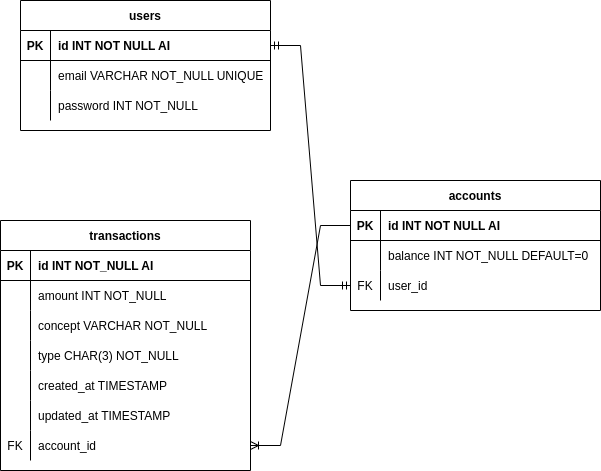

The diagram above was exported from draw.io. Its source (the exported page's mxGraphModel, read from the mxfile embedded in the PNG):
<mxGraphModel dx="1348" dy="805" grid="1" gridSize="10" guides="1" tooltips="1" connect="1" arrows="1" fold="1" page="1" pageScale="1" pageWidth="850" pageHeight="1100" math="0" shadow="0" extFonts="Permanent Marker^https://fonts.googleapis.com/css?family=Permanent+Marker">
  <root>
    <mxCell id="0" />
    <mxCell id="1" parent="0" />
    <mxCell id="C-vyLk0tnHw3VtMMgP7b-2" value="accounts" style="shape=table;startSize=30;container=1;collapsible=1;childLayout=tableLayout;fixedRows=1;rowLines=0;fontStyle=1;align=center;resizeLast=1;" parent="1" vertex="1">
      <mxGeometry x="420" y="200" width="250" height="130" as="geometry" />
    </mxCell>
    <mxCell id="C-vyLk0tnHw3VtMMgP7b-3" value="" style="shape=partialRectangle;collapsible=0;dropTarget=0;pointerEvents=0;fillColor=none;points=[[0,0.5],[1,0.5]];portConstraint=eastwest;top=0;left=0;right=0;bottom=1;" parent="C-vyLk0tnHw3VtMMgP7b-2" vertex="1">
      <mxGeometry y="30" width="250" height="30" as="geometry" />
    </mxCell>
    <mxCell id="C-vyLk0tnHw3VtMMgP7b-4" value="PK" style="shape=partialRectangle;overflow=hidden;connectable=0;fillColor=none;top=0;left=0;bottom=0;right=0;fontStyle=1;" parent="C-vyLk0tnHw3VtMMgP7b-3" vertex="1">
      <mxGeometry width="30" height="30" as="geometry">
        <mxRectangle width="30" height="30" as="alternateBounds" />
      </mxGeometry>
    </mxCell>
    <mxCell id="C-vyLk0tnHw3VtMMgP7b-5" value="id INT NOT NULL AI" style="shape=partialRectangle;overflow=hidden;connectable=0;fillColor=none;top=0;left=0;bottom=0;right=0;align=left;spacingLeft=6;fontStyle=1;" parent="C-vyLk0tnHw3VtMMgP7b-3" vertex="1">
      <mxGeometry x="30" width="220" height="30" as="geometry">
        <mxRectangle width="220" height="30" as="alternateBounds" />
      </mxGeometry>
    </mxCell>
    <mxCell id="D_WCiH1fodyWrlFulHK--5" value="" style="shape=partialRectangle;collapsible=0;dropTarget=0;pointerEvents=0;fillColor=none;points=[[0,0.5],[1,0.5]];portConstraint=eastwest;top=0;left=0;right=0;bottom=0;" parent="C-vyLk0tnHw3VtMMgP7b-2" vertex="1">
      <mxGeometry y="60" width="250" height="30" as="geometry" />
    </mxCell>
    <mxCell id="D_WCiH1fodyWrlFulHK--6" value="" style="shape=partialRectangle;overflow=hidden;connectable=0;fillColor=none;top=0;left=0;bottom=0;right=0;" parent="D_WCiH1fodyWrlFulHK--5" vertex="1">
      <mxGeometry width="30" height="30" as="geometry">
        <mxRectangle width="30" height="30" as="alternateBounds" />
      </mxGeometry>
    </mxCell>
    <mxCell id="D_WCiH1fodyWrlFulHK--7" value="balance INT NOT_NULL DEFAULT=0" style="shape=partialRectangle;overflow=hidden;connectable=0;fillColor=none;top=0;left=0;bottom=0;right=0;align=left;spacingLeft=6;" parent="D_WCiH1fodyWrlFulHK--5" vertex="1">
      <mxGeometry x="30" width="220" height="30" as="geometry">
        <mxRectangle width="220" height="30" as="alternateBounds" />
      </mxGeometry>
    </mxCell>
    <mxCell id="NrTcZIrotF2pKhEHr4H2-20" value="" style="shape=partialRectangle;collapsible=0;dropTarget=0;pointerEvents=0;fillColor=none;points=[[0,0.5],[1,0.5]];portConstraint=eastwest;top=0;left=0;right=0;bottom=0;" parent="C-vyLk0tnHw3VtMMgP7b-2" vertex="1">
      <mxGeometry y="90" width="250" height="30" as="geometry" />
    </mxCell>
    <mxCell id="NrTcZIrotF2pKhEHr4H2-21" value="FK" style="shape=partialRectangle;overflow=hidden;connectable=0;fillColor=none;top=0;left=0;bottom=0;right=0;" parent="NrTcZIrotF2pKhEHr4H2-20" vertex="1">
      <mxGeometry width="30" height="30" as="geometry">
        <mxRectangle width="30" height="30" as="alternateBounds" />
      </mxGeometry>
    </mxCell>
    <mxCell id="NrTcZIrotF2pKhEHr4H2-22" value="user_id" style="shape=partialRectangle;overflow=hidden;connectable=0;fillColor=none;top=0;left=0;bottom=0;right=0;align=left;spacingLeft=6;" parent="NrTcZIrotF2pKhEHr4H2-20" vertex="1">
      <mxGeometry x="30" width="220" height="30" as="geometry">
        <mxRectangle width="220" height="30" as="alternateBounds" />
      </mxGeometry>
    </mxCell>
    <mxCell id="C-vyLk0tnHw3VtMMgP7b-13" value="transactions" style="shape=table;startSize=30;container=1;collapsible=1;childLayout=tableLayout;fixedRows=1;rowLines=0;fontStyle=1;align=center;resizeLast=1;" parent="1" vertex="1">
      <mxGeometry x="70" y="240" width="250" height="250" as="geometry" />
    </mxCell>
    <mxCell id="C-vyLk0tnHw3VtMMgP7b-14" value="" style="shape=partialRectangle;collapsible=0;dropTarget=0;pointerEvents=0;fillColor=none;points=[[0,0.5],[1,0.5]];portConstraint=eastwest;top=0;left=0;right=0;bottom=1;" parent="C-vyLk0tnHw3VtMMgP7b-13" vertex="1">
      <mxGeometry y="30" width="250" height="30" as="geometry" />
    </mxCell>
    <mxCell id="C-vyLk0tnHw3VtMMgP7b-15" value="PK" style="shape=partialRectangle;overflow=hidden;connectable=0;fillColor=none;top=0;left=0;bottom=0;right=0;fontStyle=1;" parent="C-vyLk0tnHw3VtMMgP7b-14" vertex="1">
      <mxGeometry width="30" height="30" as="geometry">
        <mxRectangle width="30" height="30" as="alternateBounds" />
      </mxGeometry>
    </mxCell>
    <mxCell id="C-vyLk0tnHw3VtMMgP7b-16" value="id INT NOT_NULL AI" style="shape=partialRectangle;overflow=hidden;connectable=0;fillColor=none;top=0;left=0;bottom=0;right=0;align=left;spacingLeft=6;fontStyle=1;" parent="C-vyLk0tnHw3VtMMgP7b-14" vertex="1">
      <mxGeometry x="30" width="220" height="30" as="geometry">
        <mxRectangle width="220" height="30" as="alternateBounds" />
      </mxGeometry>
    </mxCell>
    <mxCell id="D_WCiH1fodyWrlFulHK--28" value="" style="shape=partialRectangle;collapsible=0;dropTarget=0;pointerEvents=0;fillColor=none;points=[[0,0.5],[1,0.5]];portConstraint=eastwest;top=0;left=0;right=0;bottom=0;" parent="C-vyLk0tnHw3VtMMgP7b-13" vertex="1">
      <mxGeometry y="60" width="250" height="30" as="geometry" />
    </mxCell>
    <mxCell id="D_WCiH1fodyWrlFulHK--29" value="" style="shape=partialRectangle;overflow=hidden;connectable=0;fillColor=none;top=0;left=0;bottom=0;right=0;" parent="D_WCiH1fodyWrlFulHK--28" vertex="1">
      <mxGeometry width="30" height="30" as="geometry">
        <mxRectangle width="30" height="30" as="alternateBounds" />
      </mxGeometry>
    </mxCell>
    <mxCell id="D_WCiH1fodyWrlFulHK--30" value="amount INT NOT_NULL" style="shape=partialRectangle;overflow=hidden;connectable=0;fillColor=none;top=0;left=0;bottom=0;right=0;align=left;spacingLeft=6;" parent="D_WCiH1fodyWrlFulHK--28" vertex="1">
      <mxGeometry x="30" width="220" height="30" as="geometry">
        <mxRectangle width="220" height="30" as="alternateBounds" />
      </mxGeometry>
    </mxCell>
    <mxCell id="NrTcZIrotF2pKhEHr4H2-2" value="" style="shape=partialRectangle;collapsible=0;dropTarget=0;pointerEvents=0;fillColor=none;points=[[0,0.5],[1,0.5]];portConstraint=eastwest;top=0;left=0;right=0;bottom=0;" parent="C-vyLk0tnHw3VtMMgP7b-13" vertex="1">
      <mxGeometry y="90" width="250" height="30" as="geometry" />
    </mxCell>
    <mxCell id="NrTcZIrotF2pKhEHr4H2-3" value="" style="shape=partialRectangle;overflow=hidden;connectable=0;fillColor=none;top=0;left=0;bottom=0;right=0;" parent="NrTcZIrotF2pKhEHr4H2-2" vertex="1">
      <mxGeometry width="30" height="30" as="geometry">
        <mxRectangle width="30" height="30" as="alternateBounds" />
      </mxGeometry>
    </mxCell>
    <mxCell id="NrTcZIrotF2pKhEHr4H2-4" value="concept VARCHAR NOT_NULL" style="shape=partialRectangle;overflow=hidden;connectable=0;fillColor=none;top=0;left=0;bottom=0;right=0;align=left;spacingLeft=6;" parent="NrTcZIrotF2pKhEHr4H2-2" vertex="1">
      <mxGeometry x="30" width="220" height="30" as="geometry">
        <mxRectangle width="220" height="30" as="alternateBounds" />
      </mxGeometry>
    </mxCell>
    <mxCell id="9SR9dTOugzr9Pmz5fumr-1" value="" style="shape=partialRectangle;collapsible=0;dropTarget=0;pointerEvents=0;fillColor=none;points=[[0,0.5],[1,0.5]];portConstraint=eastwest;top=0;left=0;right=0;bottom=0;" parent="C-vyLk0tnHw3VtMMgP7b-13" vertex="1">
      <mxGeometry y="120" width="250" height="30" as="geometry" />
    </mxCell>
    <mxCell id="9SR9dTOugzr9Pmz5fumr-2" value="" style="shape=partialRectangle;overflow=hidden;connectable=0;fillColor=none;top=0;left=0;bottom=0;right=0;" parent="9SR9dTOugzr9Pmz5fumr-1" vertex="1">
      <mxGeometry width="30" height="30" as="geometry">
        <mxRectangle width="30" height="30" as="alternateBounds" />
      </mxGeometry>
    </mxCell>
    <mxCell id="9SR9dTOugzr9Pmz5fumr-3" value="type CHAR(3) NOT_NULL" style="shape=partialRectangle;overflow=hidden;connectable=0;fillColor=none;top=0;left=0;bottom=0;right=0;align=left;spacingLeft=6;" parent="9SR9dTOugzr9Pmz5fumr-1" vertex="1">
      <mxGeometry x="30" width="220" height="30" as="geometry">
        <mxRectangle width="220" height="30" as="alternateBounds" />
      </mxGeometry>
    </mxCell>
    <mxCell id="NrTcZIrotF2pKhEHr4H2-5" value="" style="shape=partialRectangle;collapsible=0;dropTarget=0;pointerEvents=0;fillColor=none;points=[[0,0.5],[1,0.5]];portConstraint=eastwest;top=0;left=0;right=0;bottom=0;" parent="C-vyLk0tnHw3VtMMgP7b-13" vertex="1">
      <mxGeometry y="150" width="250" height="30" as="geometry" />
    </mxCell>
    <mxCell id="NrTcZIrotF2pKhEHr4H2-6" value="" style="shape=partialRectangle;overflow=hidden;connectable=0;fillColor=none;top=0;left=0;bottom=0;right=0;" parent="NrTcZIrotF2pKhEHr4H2-5" vertex="1">
      <mxGeometry width="30" height="30" as="geometry">
        <mxRectangle width="30" height="30" as="alternateBounds" />
      </mxGeometry>
    </mxCell>
    <mxCell id="NrTcZIrotF2pKhEHr4H2-7" value="created_at TIMESTAMP" style="shape=partialRectangle;overflow=hidden;connectable=0;fillColor=none;top=0;left=0;bottom=0;right=0;align=left;spacingLeft=6;" parent="NrTcZIrotF2pKhEHr4H2-5" vertex="1">
      <mxGeometry x="30" width="220" height="30" as="geometry">
        <mxRectangle width="220" height="30" as="alternateBounds" />
      </mxGeometry>
    </mxCell>
    <mxCell id="NrTcZIrotF2pKhEHr4H2-8" value="" style="shape=partialRectangle;collapsible=0;dropTarget=0;pointerEvents=0;fillColor=none;points=[[0,0.5],[1,0.5]];portConstraint=eastwest;top=0;left=0;right=0;bottom=0;" parent="C-vyLk0tnHw3VtMMgP7b-13" vertex="1">
      <mxGeometry y="180" width="250" height="30" as="geometry" />
    </mxCell>
    <mxCell id="NrTcZIrotF2pKhEHr4H2-9" value="" style="shape=partialRectangle;overflow=hidden;connectable=0;fillColor=none;top=0;left=0;bottom=0;right=0;" parent="NrTcZIrotF2pKhEHr4H2-8" vertex="1">
      <mxGeometry width="30" height="30" as="geometry">
        <mxRectangle width="30" height="30" as="alternateBounds" />
      </mxGeometry>
    </mxCell>
    <mxCell id="NrTcZIrotF2pKhEHr4H2-10" value="updated_at TIMESTAMP" style="shape=partialRectangle;overflow=hidden;connectable=0;fillColor=none;top=0;left=0;bottom=0;right=0;align=left;spacingLeft=6;" parent="NrTcZIrotF2pKhEHr4H2-8" vertex="1">
      <mxGeometry x="30" width="220" height="30" as="geometry">
        <mxRectangle width="220" height="30" as="alternateBounds" />
      </mxGeometry>
    </mxCell>
    <mxCell id="NrTcZIrotF2pKhEHr4H2-11" value="" style="shape=partialRectangle;collapsible=0;dropTarget=0;pointerEvents=0;fillColor=none;points=[[0,0.5],[1,0.5]];portConstraint=eastwest;top=0;left=0;right=0;bottom=0;" parent="C-vyLk0tnHw3VtMMgP7b-13" vertex="1">
      <mxGeometry y="210" width="250" height="30" as="geometry" />
    </mxCell>
    <mxCell id="NrTcZIrotF2pKhEHr4H2-12" value="FK" style="shape=partialRectangle;overflow=hidden;connectable=0;fillColor=none;top=0;left=0;bottom=0;right=0;" parent="NrTcZIrotF2pKhEHr4H2-11" vertex="1">
      <mxGeometry width="30" height="30" as="geometry">
        <mxRectangle width="30" height="30" as="alternateBounds" />
      </mxGeometry>
    </mxCell>
    <mxCell id="NrTcZIrotF2pKhEHr4H2-13" value="account_id" style="shape=partialRectangle;overflow=hidden;connectable=0;fillColor=none;top=0;left=0;bottom=0;right=0;align=left;spacingLeft=6;" parent="NrTcZIrotF2pKhEHr4H2-11" vertex="1">
      <mxGeometry x="30" width="220" height="30" as="geometry">
        <mxRectangle width="220" height="30" as="alternateBounds" />
      </mxGeometry>
    </mxCell>
    <mxCell id="C-vyLk0tnHw3VtMMgP7b-23" value="users" style="shape=table;startSize=30;container=1;collapsible=1;childLayout=tableLayout;fixedRows=1;rowLines=0;fontStyle=1;align=center;resizeLast=1;" parent="1" vertex="1">
      <mxGeometry x="90" y="20" width="250" height="130" as="geometry" />
    </mxCell>
    <mxCell id="C-vyLk0tnHw3VtMMgP7b-24" value="" style="shape=partialRectangle;collapsible=0;dropTarget=0;pointerEvents=0;fillColor=none;points=[[0,0.5],[1,0.5]];portConstraint=eastwest;top=0;left=0;right=0;bottom=1;" parent="C-vyLk0tnHw3VtMMgP7b-23" vertex="1">
      <mxGeometry y="30" width="250" height="30" as="geometry" />
    </mxCell>
    <mxCell id="C-vyLk0tnHw3VtMMgP7b-25" value="PK" style="shape=partialRectangle;overflow=hidden;connectable=0;fillColor=none;top=0;left=0;bottom=0;right=0;fontStyle=1;" parent="C-vyLk0tnHw3VtMMgP7b-24" vertex="1">
      <mxGeometry width="30" height="30" as="geometry">
        <mxRectangle width="30" height="30" as="alternateBounds" />
      </mxGeometry>
    </mxCell>
    <mxCell id="C-vyLk0tnHw3VtMMgP7b-26" value="id INT NOT NULL AI" style="shape=partialRectangle;overflow=hidden;connectable=0;fillColor=none;top=0;left=0;bottom=0;right=0;align=left;spacingLeft=6;fontStyle=1;" parent="C-vyLk0tnHw3VtMMgP7b-24" vertex="1">
      <mxGeometry x="30" width="220" height="30" as="geometry">
        <mxRectangle width="220" height="30" as="alternateBounds" />
      </mxGeometry>
    </mxCell>
    <mxCell id="C-vyLk0tnHw3VtMMgP7b-27" value="" style="shape=partialRectangle;collapsible=0;dropTarget=0;pointerEvents=0;fillColor=none;points=[[0,0.5],[1,0.5]];portConstraint=eastwest;top=0;left=0;right=0;bottom=0;" parent="C-vyLk0tnHw3VtMMgP7b-23" vertex="1">
      <mxGeometry y="60" width="250" height="30" as="geometry" />
    </mxCell>
    <mxCell id="C-vyLk0tnHw3VtMMgP7b-28" value="" style="shape=partialRectangle;overflow=hidden;connectable=0;fillColor=none;top=0;left=0;bottom=0;right=0;" parent="C-vyLk0tnHw3VtMMgP7b-27" vertex="1">
      <mxGeometry width="30" height="30" as="geometry">
        <mxRectangle width="30" height="30" as="alternateBounds" />
      </mxGeometry>
    </mxCell>
    <mxCell id="C-vyLk0tnHw3VtMMgP7b-29" value="email VARCHAR NOT_NULL UNIQUE" style="shape=partialRectangle;overflow=hidden;connectable=0;fillColor=none;top=0;left=0;bottom=0;right=0;align=left;spacingLeft=6;" parent="C-vyLk0tnHw3VtMMgP7b-27" vertex="1">
      <mxGeometry x="30" width="220" height="30" as="geometry">
        <mxRectangle width="220" height="30" as="alternateBounds" />
      </mxGeometry>
    </mxCell>
    <mxCell id="D_WCiH1fodyWrlFulHK--1" value="" style="shape=partialRectangle;collapsible=0;dropTarget=0;pointerEvents=0;fillColor=none;points=[[0,0.5],[1,0.5]];portConstraint=eastwest;top=0;left=0;right=0;bottom=0;" parent="C-vyLk0tnHw3VtMMgP7b-23" vertex="1">
      <mxGeometry y="90" width="250" height="30" as="geometry" />
    </mxCell>
    <mxCell id="D_WCiH1fodyWrlFulHK--2" value="" style="shape=partialRectangle;overflow=hidden;connectable=0;fillColor=none;top=0;left=0;bottom=0;right=0;" parent="D_WCiH1fodyWrlFulHK--1" vertex="1">
      <mxGeometry width="30" height="30" as="geometry">
        <mxRectangle width="30" height="30" as="alternateBounds" />
      </mxGeometry>
    </mxCell>
    <mxCell id="D_WCiH1fodyWrlFulHK--3" value="password INT NOT_NULL" style="shape=partialRectangle;overflow=hidden;connectable=0;fillColor=none;top=0;left=0;bottom=0;right=0;align=left;spacingLeft=6;" parent="D_WCiH1fodyWrlFulHK--1" vertex="1">
      <mxGeometry x="30" width="220" height="30" as="geometry">
        <mxRectangle width="220" height="30" as="alternateBounds" />
      </mxGeometry>
    </mxCell>
    <mxCell id="NrTcZIrotF2pKhEHr4H2-23" value="" style="edgeStyle=entityRelationEdgeStyle;fontSize=12;html=1;endArrow=ERmandOne;startArrow=ERmandOne;rounded=0;entryX=0;entryY=0.5;entryDx=0;entryDy=0;exitX=1;exitY=0.5;exitDx=0;exitDy=0;" parent="1" source="C-vyLk0tnHw3VtMMgP7b-24" target="NrTcZIrotF2pKhEHr4H2-20" edge="1">
      <mxGeometry width="100" height="100" relative="1" as="geometry">
        <mxPoint x="-110" y="540" as="sourcePoint" />
        <mxPoint x="-10" y="440" as="targetPoint" />
      </mxGeometry>
    </mxCell>
    <mxCell id="NrTcZIrotF2pKhEHr4H2-24" value="" style="edgeStyle=entityRelationEdgeStyle;fontSize=12;html=1;endArrow=ERoneToMany;rounded=0;exitX=0;exitY=0.5;exitDx=0;exitDy=0;entryX=1;entryY=0.5;entryDx=0;entryDy=0;" parent="1" source="C-vyLk0tnHw3VtMMgP7b-3" target="NrTcZIrotF2pKhEHr4H2-11" edge="1">
      <mxGeometry width="100" height="100" relative="1" as="geometry">
        <mxPoint x="700" y="290" as="sourcePoint" />
        <mxPoint x="800" y="190" as="targetPoint" />
      </mxGeometry>
    </mxCell>
  </root>
</mxGraphModel>